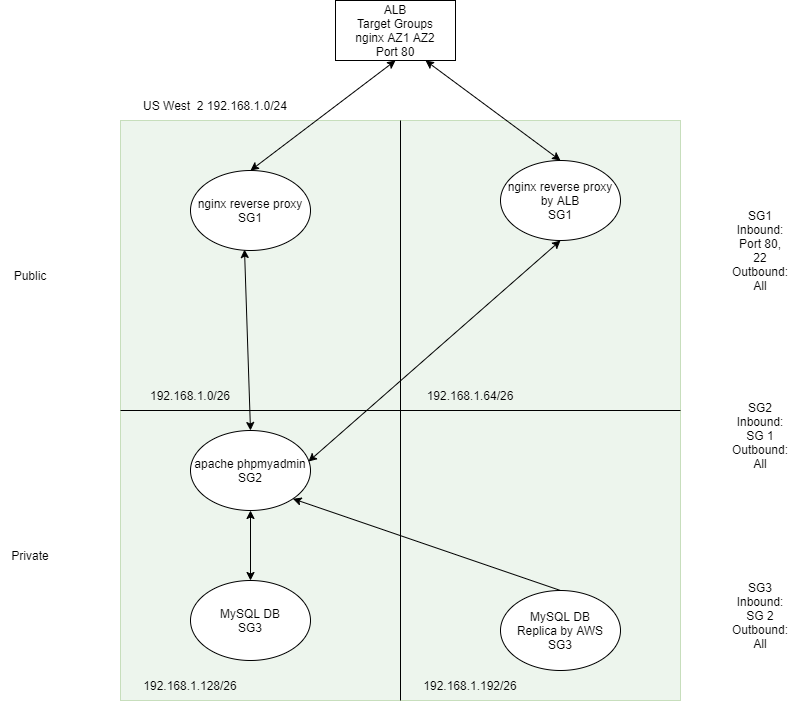

The diagram above was exported from draw.io. Its source (the exported page's mxGraphModel, read from the mxfile embedded in the PNG):
<mxGraphModel dx="1422" dy="794" grid="1" gridSize="10" guides="1" tooltips="1" connect="1" arrows="1" fold="1" page="1" pageScale="1" pageWidth="850" pageHeight="1100" math="0" shadow="0">
  <root>
    <mxCell id="0" />
    <mxCell id="1" parent="0" />
    <mxCell id="sxa_kHmhTXQnoS3YHy6c-1" value="" style="rounded=0;whiteSpace=wrap;html=1;fillColor=#d5e8d4;strokeColor=#82b366;opacity=40;" parent="1" vertex="1">
      <mxGeometry x="150" y="250" width="560" height="580" as="geometry" />
    </mxCell>
    <mxCell id="sxa_kHmhTXQnoS3YHy6c-2" value="" style="endArrow=none;html=1;rounded=0;entryX=0.5;entryY=0;entryDx=0;entryDy=0;exitX=0.5;exitY=1;exitDx=0;exitDy=0;" parent="1" source="sxa_kHmhTXQnoS3YHy6c-1" target="sxa_kHmhTXQnoS3YHy6c-1" edge="1">
      <mxGeometry width="50" height="50" relative="1" as="geometry">
        <mxPoint x="400" y="540" as="sourcePoint" />
        <mxPoint x="450" y="490" as="targetPoint" />
      </mxGeometry>
    </mxCell>
    <mxCell id="sxa_kHmhTXQnoS3YHy6c-3" value="" style="endArrow=none;html=1;rounded=0;exitX=0;exitY=0.5;exitDx=0;exitDy=0;entryX=1;entryY=0.5;entryDx=0;entryDy=0;" parent="1" source="sxa_kHmhTXQnoS3YHy6c-1" target="sxa_kHmhTXQnoS3YHy6c-1" edge="1">
      <mxGeometry width="50" height="50" relative="1" as="geometry">
        <mxPoint x="400" y="540" as="sourcePoint" />
        <mxPoint x="450" y="490" as="targetPoint" />
      </mxGeometry>
    </mxCell>
    <mxCell id="sxa_kHmhTXQnoS3YHy6c-5" value="Public" style="text;html=1;strokeColor=none;fillColor=none;align=center;verticalAlign=middle;whiteSpace=wrap;rounded=0;opacity=50;" parent="1" vertex="1">
      <mxGeometry x="30" y="390" width="60" height="30" as="geometry" />
    </mxCell>
    <mxCell id="sxa_kHmhTXQnoS3YHy6c-6" value="Private" style="text;html=1;strokeColor=none;fillColor=none;align=center;verticalAlign=middle;whiteSpace=wrap;rounded=0;opacity=50;" parent="1" vertex="1">
      <mxGeometry x="30" y="670" width="60" height="30" as="geometry" />
    </mxCell>
    <mxCell id="sxa_kHmhTXQnoS3YHy6c-7" value="US West&amp;nbsp; 2 192.168.1.0/24" style="text;html=1;strokeColor=none;fillColor=none;align=center;verticalAlign=middle;whiteSpace=wrap;rounded=0;opacity=50;" parent="1" vertex="1">
      <mxGeometry x="150" y="220" width="190" height="30" as="geometry" />
    </mxCell>
    <mxCell id="sxa_kHmhTXQnoS3YHy6c-8" value="192.168.1.0/26" style="text;html=1;strokeColor=none;fillColor=none;align=center;verticalAlign=middle;whiteSpace=wrap;rounded=0;opacity=50;" parent="1" vertex="1">
      <mxGeometry x="150" y="510" width="140" height="30" as="geometry" />
    </mxCell>
    <mxCell id="sxa_kHmhTXQnoS3YHy6c-9" value="192.168.1.64/26" style="text;html=1;strokeColor=none;fillColor=none;align=center;verticalAlign=middle;whiteSpace=wrap;rounded=0;opacity=50;" parent="1" vertex="1">
      <mxGeometry x="430" y="510" width="140" height="30" as="geometry" />
    </mxCell>
    <mxCell id="sxa_kHmhTXQnoS3YHy6c-10" value="192.168.1.128/26" style="text;html=1;strokeColor=none;fillColor=none;align=center;verticalAlign=middle;whiteSpace=wrap;rounded=0;opacity=50;" parent="1" vertex="1">
      <mxGeometry x="150" y="800" width="140" height="30" as="geometry" />
    </mxCell>
    <mxCell id="sxa_kHmhTXQnoS3YHy6c-11" value="192.168.1.192/26" style="text;html=1;strokeColor=none;fillColor=none;align=center;verticalAlign=middle;whiteSpace=wrap;rounded=0;opacity=50;" parent="1" vertex="1">
      <mxGeometry x="430" y="800" width="140" height="30" as="geometry" />
    </mxCell>
    <mxCell id="yXRBaiA6i_pf4EaWwT-Y-1" value="MySQL DB&lt;br&gt;SG3" style="ellipse;whiteSpace=wrap;html=1;" parent="1" vertex="1">
      <mxGeometry x="220" y="710" width="120" height="80" as="geometry" />
    </mxCell>
    <mxCell id="yXRBaiA6i_pf4EaWwT-Y-3" value="MySQL DB&lt;br&gt;Replica by AWS&lt;br&gt;SG3" style="ellipse;whiteSpace=wrap;html=1;" parent="1" vertex="1">
      <mxGeometry x="530" y="720" width="120" height="80" as="geometry" />
    </mxCell>
    <mxCell id="yXRBaiA6i_pf4EaWwT-Y-4" value="apache phpmyadmin&lt;br&gt;SG2" style="ellipse;whiteSpace=wrap;html=1;" parent="1" vertex="1">
      <mxGeometry x="220" y="560" width="120" height="80" as="geometry" />
    </mxCell>
    <mxCell id="yXRBaiA6i_pf4EaWwT-Y-6" value="" style="endArrow=classic;startArrow=classic;html=1;rounded=0;exitX=0.5;exitY=1;exitDx=0;exitDy=0;" parent="1" source="yXRBaiA6i_pf4EaWwT-Y-4" target="yXRBaiA6i_pf4EaWwT-Y-1" edge="1">
      <mxGeometry width="50" height="50" relative="1" as="geometry">
        <mxPoint x="290" y="610" as="sourcePoint" />
        <mxPoint x="340" y="560" as="targetPoint" />
      </mxGeometry>
    </mxCell>
    <mxCell id="yXRBaiA6i_pf4EaWwT-Y-10" value="" style="endArrow=classic;html=1;rounded=0;entryX=1;entryY=1;entryDx=0;entryDy=0;exitX=0.5;exitY=0;exitDx=0;exitDy=0;" parent="1" source="yXRBaiA6i_pf4EaWwT-Y-3" target="yXRBaiA6i_pf4EaWwT-Y-4" edge="1">
      <mxGeometry width="50" height="50" relative="1" as="geometry">
        <mxPoint x="400" y="420" as="sourcePoint" />
        <mxPoint x="450" y="370" as="targetPoint" />
      </mxGeometry>
    </mxCell>
    <mxCell id="yXRBaiA6i_pf4EaWwT-Y-12" value="ALB&lt;br&gt;Target Groups&lt;br&gt;nginx AZ1 AZ2&lt;br&gt;Port 80" style="rounded=0;whiteSpace=wrap;html=1;" parent="1" vertex="1">
      <mxGeometry x="365" y="130" width="120" height="60" as="geometry" />
    </mxCell>
    <mxCell id="yXRBaiA6i_pf4EaWwT-Y-14" value="" style="endArrow=classic;startArrow=classic;html=1;rounded=0;exitX=0.5;exitY=0;exitDx=0;exitDy=0;entryX=0.5;entryY=1;entryDx=0;entryDy=0;" parent="1" source="yXRBaiA6i_pf4EaWwT-Y-22" target="yXRBaiA6i_pf4EaWwT-Y-12" edge="1">
      <mxGeometry width="50" height="50" relative="1" as="geometry">
        <mxPoint x="400" y="400" as="sourcePoint" />
        <mxPoint x="450" y="350" as="targetPoint" />
      </mxGeometry>
    </mxCell>
    <mxCell id="yXRBaiA6i_pf4EaWwT-Y-15" value="" style="endArrow=classic;startArrow=classic;html=1;rounded=0;entryX=0.75;entryY=1;entryDx=0;entryDy=0;exitX=0.5;exitY=0;exitDx=0;exitDy=0;" parent="1" source="yXRBaiA6i_pf4EaWwT-Y-23" target="yXRBaiA6i_pf4EaWwT-Y-12" edge="1">
      <mxGeometry width="50" height="50" relative="1" as="geometry">
        <mxPoint x="400" y="400" as="sourcePoint" />
        <mxPoint x="450" y="350" as="targetPoint" />
      </mxGeometry>
    </mxCell>
    <mxCell id="yXRBaiA6i_pf4EaWwT-Y-19" value="SG1&lt;br&gt;Inbound: Port 80, 22&lt;br&gt;Outbound: All" style="text;html=1;strokeColor=none;fillColor=none;align=center;verticalAlign=middle;whiteSpace=wrap;rounded=0;" parent="1" vertex="1">
      <mxGeometry x="760" y="305" width="60" height="150" as="geometry" />
    </mxCell>
    <mxCell id="yXRBaiA6i_pf4EaWwT-Y-21" value="SG2&lt;br&gt;Inbound: SG 1&lt;br&gt;Outbound: All" style="text;html=1;strokeColor=none;fillColor=none;align=center;verticalAlign=middle;whiteSpace=wrap;rounded=0;" parent="1" vertex="1">
      <mxGeometry x="760" y="490" width="60" height="150" as="geometry" />
    </mxCell>
    <mxCell id="yXRBaiA6i_pf4EaWwT-Y-22" value="nginx reverse proxy&lt;br&gt;SG1" style="ellipse;whiteSpace=wrap;html=1;" parent="1" vertex="1">
      <mxGeometry x="220" y="300" width="120" height="80" as="geometry" />
    </mxCell>
    <mxCell id="yXRBaiA6i_pf4EaWwT-Y-23" value="nginx reverse proxy&lt;br&gt;by ALB&lt;br&gt;SG1" style="ellipse;whiteSpace=wrap;html=1;" parent="1" vertex="1">
      <mxGeometry x="530" y="290" width="120" height="80" as="geometry" />
    </mxCell>
    <mxCell id="yXRBaiA6i_pf4EaWwT-Y-24" value="" style="endArrow=classic;startArrow=classic;html=1;rounded=0;entryX=0.5;entryY=1;entryDx=0;entryDy=0;exitX=0.983;exitY=0.388;exitDx=0;exitDy=0;exitPerimeter=0;" parent="1" source="yXRBaiA6i_pf4EaWwT-Y-4" target="yXRBaiA6i_pf4EaWwT-Y-23" edge="1">
      <mxGeometry width="50" height="50" relative="1" as="geometry">
        <mxPoint x="400" y="630" as="sourcePoint" />
        <mxPoint x="450" y="580" as="targetPoint" />
      </mxGeometry>
    </mxCell>
    <mxCell id="yXRBaiA6i_pf4EaWwT-Y-25" value="" style="endArrow=classic;startArrow=classic;html=1;rounded=0;entryX=0.45;entryY=0.988;entryDx=0;entryDy=0;entryPerimeter=0;exitX=0.5;exitY=0;exitDx=0;exitDy=0;" parent="1" source="yXRBaiA6i_pf4EaWwT-Y-4" target="yXRBaiA6i_pf4EaWwT-Y-22" edge="1">
      <mxGeometry width="50" height="50" relative="1" as="geometry">
        <mxPoint x="400" y="630" as="sourcePoint" />
        <mxPoint x="450" y="580" as="targetPoint" />
      </mxGeometry>
    </mxCell>
    <mxCell id="yXRBaiA6i_pf4EaWwT-Y-26" value="SG3&lt;br&gt;Inbound: SG 2&lt;br&gt;Outbound: All" style="text;html=1;strokeColor=none;fillColor=none;align=center;verticalAlign=middle;whiteSpace=wrap;rounded=0;" parent="1" vertex="1">
      <mxGeometry x="760" y="670" width="60" height="150" as="geometry" />
    </mxCell>
  </root>
</mxGraphModel>